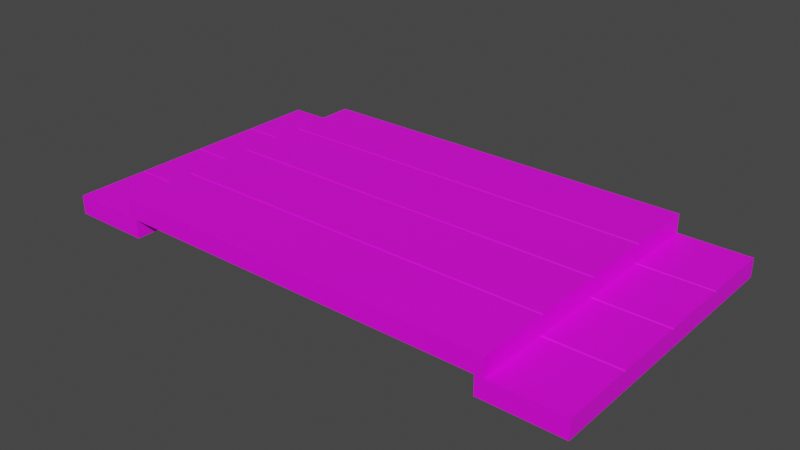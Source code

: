# Source: WoodBridge.blend  (saved by Blender 3.1.7; exported with 4.5.12 LTS)
import bpy
from mathutils import Matrix  # noqa: F401  (used for matrix-valued properties, if any)

bpy.ops.wm.read_factory_settings(use_empty=True)
scene = bpy.context.scene
scene.name = 'Scene'

# ---- collections
col_collection = bpy.data.collections.new('Collection'); scene.collection.children.link(col_collection)

# ---- images (referenced by path relative to the original .blend; pixels are not part of the script)
import os
ASSET_DIR = os.environ.get("B2B_ASSET_DIR", "")  # directory of the original .blend (textures are referenced by path, not embedded)
HERE = os.path.dirname(os.path.abspath(__file__))  # packed textures are extracted next to this script under _unpacked/

def load_image(name, relpath, width, height, colorspace="sRGB"):
    """Load a texture the original file referenced (path relative to the .blend, or extracted next to this script)."""
    p = next((c for c in (os.path.join(HERE, relpath), os.path.join(ASSET_DIR, relpath)) if relpath and os.path.exists(c)), "")
    if p:
        img = bpy.data.images.load(p, check_existing=True)
        img.name = name
    else:  # same state as the original file: an image datablock whose file is absent (Cycles renders it pink)
        img = bpy.data.images.new(name, width, height)
        img.source = "FILE"
        img.filepath = "//" + (relpath or name)
    img.colorspace_settings.name = colorspace
    return img
img_bridgewood = load_image('Bridgewood', '', 1024, 1024, 'sRGB')

# ---- materials (node trees are filled in below, after node groups)
mat_woodbridge = bpy.data.materials.new('WoodBridge')
mat_woodbridge.use_transparent_shadow = False

# ---- material node trees
mat_woodbridge.use_nodes = True; mat_woodbridge.node_tree.nodes.clear()
_N = mat_woodbridge.node_tree.nodes; _L = mat_woodbridge.node_tree.links
n0 = _N.new('ShaderNodeBsdfPrincipled'); n0.name = 'Principled BSDF'; n0.location = (10, 300)
n0.distribution = 'GGX'
n0.subsurface_method = 'BURLEY'
n0.inputs[3].default_value = 1.45
n0.inputs[27].default_value = (0.0, 0.0, 0.0, 1.0)
n0.inputs[28].default_value = 1.0
n1 = _N.new('ShaderNodeOutputMaterial'); n1.name = 'Material Output'; n1.location = (300, 300)
n2 = _N.new('ShaderNodeTexImage'); n2.name = 'Image Texture'; n2.location = (-280, 280)
n2.image = img_bridgewood
_L.new(n0.outputs[0], n1.inputs[0])
_L.new(n2.outputs[0], n0.inputs[0])
n1.is_active_output = True

# ---- world
world_world = bpy.data.worlds.new('World'); scene.world = world_world
world_world.use_nodes = True; world_world.node_tree.nodes.clear()
_N = world_world.node_tree.nodes; _L = world_world.node_tree.links
n0 = _N.new('ShaderNodeOutputWorld'); n0.name = 'World Output'; n0.location = (300, 300)
n1 = _N.new('ShaderNodeBackground'); n1.name = 'Background'; n1.location = (10, 300)
n1.inputs[0].default_value = (0.05088, 0.05088, 0.05088, 1.0)
_L.new(n1.outputs[0], n0.inputs[0])
n0.is_active_output = True
world_world.color = (0.05088, 0.05088, 0.05088)
world_world.use_sun_shadow = False
world_world.sun_shadow_jitter_overblur = 0.0

# ---- meshes
me_id3 = bpy.data.meshes.new('ID3')
me_id3.from_pydata([(-59.56, -22.37, 5.489e-13), (-84.66, -22.66, 0.4331), (-84.66, -22.37, 1.776e-15), (-59.56, -22.66, 0.4331), (-84.66, -0.3042, 0.0), (-59.56, -22.37, 5.489e-13), (-84.66, -22.37, 1.776e-15), (-59.56, -0.3042, 5.471e-13), (-59.56, -22.96, 5.489e-13), (-59.56, -45.31, 5.906), (-59.56, -45.31, 5.631e-13), (-59.56, -22.96, 5.906), (-59.56, -22.66, 0.4331), (-59.56, -22.66, 5.472), (-59.56, -22.37, 5.489e-13), (-59.56, -22.37, 5.906), (-59.56, -0.3042, 5.471e-13), (-59.56, -0.3042, 5.906), (-59.56, -0.008948, 0.4331), (-59.56, -0.008948, 5.472), (-59.56, 0.2863, 5.471e-13), (-59.56, 0.2863, 5.906), (-59.56, 22.35, 5.471e-13), (-59.56, 22.35, 5.906), (-59.56, 22.64, 0.4331), (-59.56, 22.64, 5.472), (-59.56, 22.94, 5.471e-13), (-59.56, 22.94, 5.906), (-59.56, 45.3, 5.471e-13), (-59.56, 45.3, 5.906), (-84.66, -22.66, 0.4331), (-59.56, -22.96, 5.489e-13), (-84.66, -22.96, 1.776e-15), (-59.56, -22.66, 0.4331), (-84.66, -22.96, 5.906), (-84.66, -45.31, 1.599e-14), (-84.66, -45.31, 5.906), (-84.66, -22.96, 1.776e-15), (-84.66, -22.66, 5.472), (-84.66, -22.66, 0.4331), (-84.66, -22.37, 1.776e-15), (-84.66, -22.37, 5.906), (-84.66, -0.3042, 5.906), (-84.66, -0.3042, 0.0), (-84.66, -0.008948, 5.472), (-84.66, -0.008948, 0.4331), (-84.66, 0.2863, 5.906), (-84.66, 0.2863, 0.0), (-84.66, 22.35, 5.906), (-84.66, 22.35, 0.0), (-84.66, 22.64, 5.472), (-84.66, 22.64, 0.4331), (-84.66, 22.94, 0.0), (-84.66, 22.94, 5.906), (-84.66, 45.3, 5.906), (-84.66, 45.3, 0.0), (-84.66, -0.008948, 0.4331), (-59.56, -0.3042, 5.471e-13), (-84.66, -0.3042, 0.0), (-59.56, -0.008948, 0.4331), (-84.66, 45.3, 5.906), (-59.56, 45.3, 5.471e-13), (-84.66, 45.3, 0.0), (-59.56, 45.3, 5.906), (-62.24, 45.3, 5.906), (-59.56, 45.3, 5.906), (58.76, 22.94, 5.906), (-59.56, 22.94, 5.906), (58.76, 45.3, 5.906), (-59.56, 22.64, 5.472), (-84.66, 22.94, 5.906), (-84.66, 22.64, 5.472), (-59.56, 22.94, 5.906), (-62.24, 22.94, 5.906), (-84.66, 22.35, 5.906), (-59.56, 22.64, 5.472), (-84.66, 22.64, 5.472), (-59.56, 22.35, 5.906), (-62.24, 22.35, 5.906), (-59.56, 22.35, 5.906), (58.76, 0.2863, 5.906), (-59.56, 0.2863, 5.906), (58.76, 22.35, 5.906), (-59.56, -0.008948, 5.472), (-84.66, 0.2863, 5.906), (-84.66, -0.008948, 5.472), (-59.56, 0.2863, 5.906), (-62.24, 0.2863, 5.906), (-84.66, -0.3042, 5.906), (-59.56, -0.008948, 5.472), (-84.66, -0.008948, 5.472), (-59.56, -0.3042, 5.906), (-62.24, -0.3042, 5.906), (-59.56, -0.3042, 5.906), (58.76, -22.37, 5.906), (-59.56, -22.37, 5.906), (58.76, -0.3042, 5.906), (-59.56, -22.66, 5.472), (-84.66, -22.37, 5.906), (-84.66, -22.66, 5.472), (-59.56, -22.37, 5.906), (-62.24, -22.37, 5.906), (-84.66, -22.96, 5.906), (-59.56, -22.66, 5.472), (-84.66, -22.66, 5.472), (-59.56, -22.96, 5.906), (-62.24, -22.96, 5.906), (-59.56, -22.96, 5.906), (58.76, -45.31, 5.906), (-59.56, -45.31, 5.906), (58.76, -22.96, 5.906), (-59.56, -45.31, 5.631e-13), (-84.66, -45.31, 5.906), (-84.66, -45.31, 1.599e-14), (-59.56, -45.31, 5.906), (-62.24, -45.31, 5.906), (-84.66, -22.96, 1.776e-15), (-59.56, -45.31, 5.631e-13), (-84.66, -45.31, 1.599e-14), (-59.56, -22.96, 5.489e-13), (-59.56, 0.2863, 5.471e-13), (-84.66, -0.008948, 0.4331), (-84.66, 0.2863, 0.0), (-59.56, -0.008948, 0.4331), (-84.66, 22.35, 0.0), (-59.56, 0.2863, 5.471e-13), (-84.66, 0.2863, 0.0), (-59.56, 22.35, 5.471e-13), (-84.66, 22.64, 0.4331), (-59.56, 22.35, 5.471e-13), (-84.66, 22.35, 0.0), (-59.56, 22.64, 0.4331), (-59.56, 22.94, 5.471e-13), (-84.66, 22.64, 0.4331), (-84.66, 22.94, 0.0), (-59.56, 22.64, 0.4331), (-84.66, 45.3, 0.0), (-59.56, 22.94, 5.471e-13), (-84.66, 22.94, 0.0), (-59.56, 45.3, 5.471e-13), (-62.24, -45.31, 5.906), (-84.66, -22.96, 5.906), (-84.66, -45.31, 5.906), (-62.24, -22.96, 5.906), (-62.24, -22.37, 5.906), (-84.66, -0.3042, 5.906), (-84.66, -22.37, 5.906), (-62.24, -0.3042, 5.906), (-62.24, 0.2863, 5.906), (-84.66, 22.35, 5.906), (-84.66, 0.2863, 5.906), (-62.24, 22.35, 5.906), (-62.24, 22.94, 5.906), (-84.66, 45.3, 5.906), (-84.66, 22.94, 5.906), (-62.24, 45.3, 5.906), (-62.24, 45.3, 11.81), (-59.56, 45.3, 5.906), (-62.24, 45.3, 5.906), (61.44, 45.3, 5.906), (58.76, 45.3, 5.906), (61.44, 45.3, 11.81), (61.44, 22.94, 5.906), (-59.56, 22.94, 5.906), (58.76, 22.94, 5.906), (61.44, 22.64, 6.339), (-62.24, 22.64, 6.339), (-62.24, 22.94, 5.906), (-62.24, 45.3, 5.906), (-59.56, 22.94, 5.906), (-62.24, 22.94, 5.906), (-59.56, 45.3, 5.906), (58.76, 45.3, 5.906), (61.44, 22.94, 5.906), (58.76, 22.94, 5.906), (61.44, 45.3, 5.906), (58.76, -22.96, 5.906), (58.76, -45.31, 4.867e-13), (58.76, -45.31, 5.906), (58.76, -22.96, 4.725e-13), (58.76, -22.66, 5.472), (58.76, -22.66, 0.4331), (58.76, -22.37, 4.725e-13), (58.76, -22.37, 5.906), (58.76, -0.3042, 4.69e-13), (58.76, -0.3042, 5.906), (58.76, -0.008948, 5.472), (58.76, -0.008948, 0.4331), (58.76, 0.2863, 5.906), (58.76, 0.2863, 4.69e-13), (58.76, 22.35, 5.906), (58.76, 22.35, 4.707e-13), (58.76, 22.64, 5.472), (58.76, 22.64, 0.4331), (58.76, 22.94, 4.707e-13), (58.76, 22.94, 5.906), (58.76, 45.3, 5.906), (58.76, 45.3, 4.707e-13), (-62.24, 22.64, 6.339), (-59.56, 22.35, 5.906), (-62.24, 22.35, 5.906), (61.44, 22.35, 5.906), (58.76, 22.35, 5.906), (61.44, 22.64, 6.339), (58.76, 22.35, 5.906), (61.44, 0.2863, 5.906), (58.76, 0.2863, 5.906), (61.44, 22.35, 5.906), (61.44, 0.2863, 5.906), (-59.56, 0.2863, 5.906), (58.76, 0.2863, 5.906), (61.44, -0.008948, 6.339), (-62.24, -0.008948, 6.339), (-62.24, 0.2863, 5.906), (-62.24, 22.35, 5.906), (-59.56, 0.2863, 5.906), (-62.24, 0.2863, 5.906), (-59.56, 22.35, 5.906), (-62.24, -0.008948, 6.339), (-59.56, -0.3042, 5.906), (-62.24, -0.3042, 5.906), (61.44, -0.3042, 5.906), (58.76, -0.3042, 5.906), (61.44, -0.008948, 6.339), (58.76, -0.3042, 5.906), (61.44, -22.37, 5.906), (58.76, -22.37, 5.906), (61.44, -0.3042, 5.906), (61.44, -22.37, 5.906), (-59.56, -22.37, 5.906), (58.76, -22.37, 5.906), (61.44, -22.66, 6.339), (-62.24, -22.66, 6.339), (-62.24, -22.37, 5.906), (-62.24, -0.3042, 5.906), (-59.56, -22.37, 5.906), (-62.24, -22.37, 5.906), (-59.56, -0.3042, 5.906), (-62.24, -22.66, 6.339), (-59.56, -22.96, 5.906), (-62.24, -22.96, 5.906), (61.44, -22.96, 5.906), (58.76, -22.96, 5.906), (61.44, -22.66, 6.339), (58.76, -22.96, 5.906), (61.44, -45.31, 5.906), (58.76, -45.31, 5.906), (61.44, -22.96, 5.906), (61.44, -45.31, 5.906), (-59.56, -45.31, 5.906), (58.76, -45.31, 5.906), (61.44, -45.31, 11.81), (-62.24, -45.31, 11.81), (-62.24, -45.31, 5.906), (-62.24, -22.96, 5.906), (-59.56, -45.31, 5.906), (-62.24, -45.31, 5.906), (-59.56, -22.96, 5.906), (-62.24, -22.96, 11.81), (-62.24, -45.31, 5.906), (-62.24, -45.31, 11.81), (-62.24, -22.96, 5.906), (-62.24, -22.66, 11.38), (-62.24, -22.66, 6.339), (-62.24, -22.37, 5.906), (-62.24, -22.37, 11.81), (-62.24, -0.3042, 11.81), (-62.24, -0.3042, 5.906), (-62.24, -0.008948, 11.38), (-62.24, -0.008948, 6.339), (-62.24, 0.2863, 11.81), (-62.24, 0.2863, 5.906), (-62.24, 22.35, 11.81), (-62.24, 22.35, 5.906), (-62.24, 22.64, 11.38), (-62.24, 22.64, 6.339), (-62.24, 22.94, 5.906), (-62.24, 22.94, 11.81), (-62.24, 45.3, 11.81), (-62.24, 45.3, 5.906), (61.44, -22.96, 5.906), (61.44, -45.31, 11.81), (61.44, -45.31, 5.906), (61.44, -22.96, 11.81), (61.44, -22.66, 6.339), (61.44, -22.66, 11.38), (61.44, -22.37, 5.906), (61.44, -22.37, 11.81), (61.44, -0.3042, 5.906), (61.44, -0.3042, 11.81), (61.44, -0.008948, 6.339), (61.44, -0.008948, 11.38), (61.44, 0.2863, 5.906), (61.44, 0.2863, 11.81), (61.44, 22.35, 5.906), (61.44, 22.35, 11.81), (61.44, 22.64, 6.339), (61.44, 22.64, 11.38), (61.44, 22.94, 5.906), (61.44, 22.94, 11.81), (61.44, 45.3, 5.906), (61.44, 45.3, 11.81), (58.76, 45.3, 5.906), (83.86, 45.3, 1.002e-12), (58.76, 45.3, 4.707e-13), (61.44, 45.3, 5.906), (83.86, 45.3, 5.906), (61.44, 22.94, 11.81), (-62.24, 45.3, 11.81), (-62.24, 22.94, 11.81), (61.44, 45.3, 11.81), (83.86, 22.64, 5.472), (58.76, 22.94, 5.906), (58.76, 22.64, 5.472), (61.44, 22.94, 5.906), (83.86, 22.94, 5.906), (58.76, 45.3, 4.707e-13), (83.86, 22.94, 1.002e-12), (58.76, 22.94, 4.707e-13), (83.86, 45.3, 1.002e-12), (83.86, 22.94, 1.002e-12), (58.76, 22.64, 0.4331), (58.76, 22.94, 4.707e-13), (83.86, 22.64, 0.4331), (58.76, 22.64, 0.4331), (83.86, 22.35, 1.002e-12), (58.76, 22.35, 4.707e-13), (83.86, 22.64, 0.4331), (58.76, 22.35, 4.707e-13), (83.86, 0.2863, 1.002e-12), (58.76, 0.2863, 4.69e-13), (83.86, 22.35, 1.002e-12), (83.86, 0.2863, 1.002e-12), (58.76, -0.008948, 0.4331), (58.76, 0.2863, 4.69e-13), (83.86, -0.008948, 0.4331), (58.76, -0.008948, 0.4331), (83.86, -0.3042, 1.002e-12), (58.76, -0.3042, 4.69e-13), (83.86, -0.008948, 0.4331), (58.76, -0.3042, 4.69e-13), (83.86, -22.37, 1.004e-12), (58.76, -22.37, 4.725e-13), (83.86, -0.3042, 1.002e-12), (83.86, -22.37, 1.004e-12), (58.76, -22.66, 0.4331), (58.76, -22.37, 4.725e-13), (83.86, -22.66, 0.4331), (58.76, -22.66, 0.4331), (83.86, -22.96, 1.004e-12), (58.76, -22.96, 4.725e-13), (83.86, -22.66, 0.4331), (58.76, -22.96, 4.725e-13), (83.86, -45.31, 1.018e-12), (58.76, -45.31, 4.867e-13), (83.86, -22.96, 1.004e-12), (83.86, -45.31, 1.018e-12), (58.76, -45.31, 5.906), (58.76, -45.31, 4.867e-13), (61.44, -45.31, 5.906), (83.86, -45.31, 5.906), (58.76, -22.96, 5.906), (83.86, -22.66, 5.472), (58.76, -22.66, 5.472), (61.44, -22.96, 5.906), (83.86, -22.96, 5.906), (83.86, -22.66, 5.472), (58.76, -22.37, 5.906), (58.76, -22.66, 5.472), (61.44, -22.37, 5.906), (83.86, -22.37, 5.906), (58.76, -0.3042, 5.906), (83.86, -0.008948, 5.472), (58.76, -0.008948, 5.472), (61.44, -0.3042, 5.906), (83.86, -0.3042, 5.906), (83.86, -0.008948, 5.472), (58.76, 0.2863, 5.906), (58.76, -0.008948, 5.472), (61.44, 0.2863, 5.906), (83.86, 0.2863, 5.906), (58.76, 22.35, 5.906), (83.86, 22.64, 5.472), (58.76, 22.64, 5.472), (61.44, 22.35, 5.906), (83.86, 22.35, 5.906), (61.44, -45.31, 11.81), (-62.24, -22.96, 11.81), (-62.24, -45.31, 11.81), (61.44, -22.96, 11.81), (-62.24, -22.96, 11.81), (61.44, -22.66, 11.38), (-62.24, -22.66, 11.38), (61.44, -22.96, 11.81), (61.44, -22.66, 11.38), (-62.24, -22.37, 11.81), (-62.24, -22.66, 11.38), (61.44, -22.37, 11.81), (61.44, -22.37, 11.81), (-62.24, -0.3042, 11.81), (-62.24, -22.37, 11.81), (61.44, -0.3042, 11.81), (-62.24, -0.3042, 11.81), (61.44, -0.008948, 11.38), (-62.24, -0.008948, 11.38), (61.44, -0.3042, 11.81), (61.44, -0.008948, 11.38), (-62.24, 0.2863, 11.81), (-62.24, -0.008948, 11.38), (61.44, 0.2863, 11.81), (61.44, 0.2863, 11.81), (-62.24, 22.35, 11.81), (-62.24, 0.2863, 11.81), (61.44, 22.35, 11.81), (-62.24, 22.35, 11.81), (61.44, 22.64, 11.38), (-62.24, 22.64, 11.38), (61.44, 22.35, 11.81), (61.44, 22.64, 11.38), (-62.24, 22.94, 11.81), (-62.24, 22.64, 11.38), (61.44, 22.94, 11.81), (83.86, -45.31, 5.906), (61.44, -22.96, 5.906), (61.44, -45.31, 5.906), (83.86, -22.96, 5.906), (83.86, -22.37, 5.906), (61.44, -0.3042, 5.906), (61.44, -22.37, 5.906), (83.86, -0.3042, 5.906), (83.86, 0.2863, 5.906), (61.44, 22.35, 5.906), (61.44, 0.2863, 5.906), (83.86, 22.35, 5.906), (83.86, 22.94, 5.906), (61.44, 45.3, 5.906), (61.44, 22.94, 5.906), (83.86, 45.3, 5.906), (83.86, -22.96, 1.004e-12), (83.86, -45.31, 5.906), (83.86, -45.31, 1.018e-12), (83.86, -22.96, 5.906), (83.86, -22.66, 0.4331), (83.86, -22.66, 5.472), (83.86, -22.37, 1.004e-12), (83.86, -22.37, 5.906), (83.86, -0.3042, 1.002e-12), (83.86, -0.3042, 5.906), (83.86, -0.008948, 0.4331), (83.86, -0.008948, 5.472), (83.86, 0.2863, 1.002e-12), (83.86, 0.2863, 5.906), (83.86, 22.35, 1.002e-12), (83.86, 22.35, 5.906), (83.86, 22.64, 0.4331), (83.86, 22.64, 5.472), (83.86, 22.94, 1.002e-12), (83.86, 22.94, 5.906), (83.86, 45.3, 1.002e-12), (83.86, 45.3, 5.906)], [], [(0, 1, 2), (1, 0, 3), (4, 5, 6), (5, 4, 7), (8, 9, 10), (9, 8, 11), (11, 8, 12), (11, 12, 13), (13, 12, 14), (13, 14, 15), (15, 14, 16), (15, 16, 17), (17, 16, 18), (17, 18, 19), (19, 18, 20), (19, 20, 21), (21, 20, 22), (21, 22, 23), (23, 22, 24), (23, 24, 25), (25, 24, 26), (25, 26, 27), (27, 26, 28), (27, 28, 29), (30, 31, 32), (31, 30, 33), (34, 35, 36), (35, 34, 37), (37, 34, 38), (37, 38, 39), (39, 38, 40), (40, 38, 41), (40, 41, 42), (40, 42, 43), (43, 42, 44), (43, 44, 45), (45, 44, 46), (45, 46, 47), (47, 46, 48), (47, 48, 49), (49, 48, 50), (49, 50, 51), (51, 50, 52), (52, 50, 53), (52, 53, 54), (52, 54, 55), (56, 57, 58), (57, 56, 59), (60, 61, 62), (61, 60, 63), (63, 60, 64), (65, 66, 67), (66, 65, 68), (69, 70, 71), (70, 69, 72), (70, 72, 73), (74, 75, 76), (75, 74, 77), (77, 74, 78), (79, 80, 81), (80, 79, 82), (83, 84, 85), (84, 83, 86), (84, 86, 87), (88, 89, 90), (89, 88, 91), (91, 88, 92), (93, 94, 95), (94, 93, 96), (97, 98, 99), (98, 97, 100), (98, 100, 101), (102, 103, 104), (103, 102, 105), (105, 102, 106), (107, 108, 109), (108, 107, 110), (111, 112, 113), (112, 111, 114), (112, 114, 115), (116, 117, 118), (117, 116, 119), (120, 121, 122), (121, 120, 123), (124, 125, 126), (125, 124, 127), (128, 129, 130), (129, 128, 131), (132, 133, 134), (133, 132, 135), (136, 137, 138), (137, 136, 139), (140, 141, 142), (141, 140, 143), (144, 145, 146), (145, 144, 147), (148, 149, 150), (149, 148, 151), (152, 153, 154), (153, 152, 155), (156, 157, 158), (157, 159, 160), (159, 157, 161), (161, 157, 156), (162, 163, 164), (163, 162, 165), (163, 165, 166), (166, 167, 163), (168, 169, 170), (169, 168, 171), (172, 173, 174), (173, 172, 175), (176, 177, 178), (177, 176, 179), (179, 176, 180), (179, 180, 181), (181, 180, 182), (182, 180, 183), (182, 183, 184), (184, 183, 185), (184, 185, 186), (184, 186, 187), (187, 186, 188), (187, 188, 189), (189, 188, 190), (189, 190, 191), (191, 190, 192), (191, 192, 193), (193, 192, 194), (194, 192, 195), (194, 195, 196), (194, 196, 197), (198, 199, 200), (199, 201, 202), (201, 199, 203), (203, 199, 198), (204, 205, 206), (205, 204, 207), (208, 209, 210), (209, 208, 211), (209, 211, 212), (212, 213, 209), (214, 215, 216), (215, 214, 217), (218, 219, 220), (219, 221, 222), (221, 219, 223), (223, 219, 218), (224, 225, 226), (225, 224, 227), (228, 229, 230), (229, 228, 231), (229, 231, 232), (232, 233, 229), (234, 235, 236), (235, 234, 237), (238, 239, 240), (239, 241, 242), (241, 239, 243), (243, 239, 238), (244, 245, 246), (245, 244, 247), (248, 249, 250), (249, 248, 251), (249, 251, 252), (252, 253, 249), (254, 255, 256), (255, 254, 257), (258, 259, 260), (259, 258, 261), (261, 258, 262), (261, 262, 263), (263, 262, 264), (264, 262, 265), (264, 265, 266), (264, 266, 267), (267, 266, 268), (267, 268, 269), (269, 268, 270), (269, 270, 271), (271, 270, 272), (271, 272, 273), (273, 272, 274), (273, 274, 275), (275, 274, 276), (276, 274, 277), (276, 277, 278), (276, 278, 279), (280, 281, 282), (281, 280, 283), (283, 280, 284), (283, 284, 285), (285, 284, 286), (285, 286, 287), (287, 286, 288), (287, 288, 289), (289, 288, 290), (289, 290, 291), (291, 290, 292), (291, 292, 293), (293, 292, 294), (293, 294, 295), (295, 294, 296), (295, 296, 297), (297, 296, 298), (297, 298, 299), (299, 298, 300), (299, 300, 301), (302, 303, 304), (303, 302, 305), (303, 305, 306), (307, 308, 309), (308, 307, 310), (311, 312, 313), (312, 311, 314), (314, 311, 315), (316, 317, 318), (317, 316, 319), (320, 321, 322), (321, 320, 323), (324, 325, 326), (325, 324, 327), (328, 329, 330), (329, 328, 331), (332, 333, 334), (333, 332, 335), (336, 337, 338), (337, 336, 339), (340, 341, 342), (341, 340, 343), (344, 345, 346), (345, 344, 347), (348, 349, 350), (349, 348, 351), (352, 353, 354), (353, 352, 355), (356, 357, 358), (357, 356, 359), (359, 356, 360), (361, 362, 363), (362, 361, 364), (362, 364, 365), (366, 367, 368), (367, 366, 369), (369, 366, 370), (371, 372, 373), (372, 371, 374), (372, 374, 375), (376, 377, 378), (377, 376, 379), (379, 376, 380), (381, 382, 383), (382, 381, 384), (382, 384, 385), (386, 387, 388), (387, 386, 389), (390, 391, 392), (391, 390, 393), (394, 395, 396), (395, 394, 397), (398, 399, 400), (399, 398, 401), (402, 403, 404), (403, 402, 405), (406, 407, 408), (407, 406, 409), (410, 411, 412), (411, 410, 413), (414, 415, 416), (415, 414, 417), (418, 419, 420), (419, 418, 421), (422, 423, 424), (423, 422, 425), (426, 427, 428), (427, 426, 429), (430, 431, 432), (431, 430, 433), (434, 435, 436), (435, 434, 437), (438, 439, 440), (439, 438, 441), (441, 438, 442), (441, 442, 443), (443, 442, 444), (443, 444, 445), (445, 444, 446), (445, 446, 447), (447, 446, 448), (447, 448, 449), (449, 448, 450), (449, 450, 451), (451, 450, 452), (451, 452, 453), (453, 452, 454), (453, 454, 455), (455, 454, 456), (455, 456, 457), (457, 456, 458), (457, 458, 459)])
_uv = me_id3.uv_layers.new(name='UVMap')
_uv.uv.foreach_set('vector', [0.6813, 0.8686, 0.6834, 1.0, 0.6813, 1.0, 0.6834, 1.0, 0.6813, 0.8686, 0.6834, 0.8686, 0.7326, 0.6197, 0.6288, 0.7511, 0.6288, 0.6197, 0.6288, 0.7511, 0.7326, 0.6197, 0.7326, 0.7511, 0.9477, 0.832, 0.9755, 0.9491, 0.9477, 0.9491, 0.9755, 0.9491, 0.9477, 0.832, 0.9755, 0.832, 0.9755, 0.832, 0.9477, 0.832, 0.9498, 0.8305, 0.9755, 0.832, 0.9498, 0.8305, 0.9735, 0.8305, 0.9735, 0.8305, 0.9498, 0.8305, 0.9477, 0.8289, 0.9735, 0.8305, 0.9477, 0.8289, 0.9755, 0.8289, 0.9755, 0.8289, 0.9477, 0.8289, 0.9477, 0.7134, 0.9755, 0.8289, 0.9477, 0.7134, 0.9755, 0.7134, 0.9755, 0.7134, 0.9477, 0.7134, 0.9498, 0.7118, 0.9755, 0.7134, 0.9498, 0.7118, 0.9735, 0.7118, 0.9735, 0.7118, 0.9498, 0.7118, 0.9477, 0.7103, 0.9735, 0.7118, 0.9477, 0.7103, 0.9755, 0.7103, 0.9755, 0.7103, 0.9477, 0.7103, 0.9477, 0.5947, 0.9755, 0.7103, 0.9477, 0.5947, 0.9755, 0.5947, 0.9755, 0.5947, 0.9477, 0.5947, 0.9498, 0.5932, 0.9755, 0.5947, 0.9498, 0.5932, 0.9735, 0.5932, 0.9735, 0.5932, 0.9498, 0.5932, 0.9477, 0.5916, 0.9735, 0.5932, 0.9477, 0.5916, 0.9755, 0.5916, 0.9755, 0.5916, 0.9477, 0.5916, 0.9477, 0.4745, 0.9755, 0.5916, 0.9477, 0.4745, 0.9755, 0.4745, 0.6915, 1.0, 0.6936, 0.8686, 0.6936, 1.0, 0.6936, 0.8686, 0.6915, 1.0, 0.6915, 0.8686, 0.8921, 0.3575, 0.9199, 0.4745, 0.8921, 0.4745, 0.9199, 0.4745, 0.8921, 0.3575, 0.9199, 0.3575, 0.9199, 0.3575, 0.8921, 0.3575, 0.8942, 0.3559, 0.9199, 0.3575, 0.8942, 0.3559, 0.9179, 0.3559, 0.9179, 0.3559, 0.8942, 0.3559, 0.9199, 0.3544, 0.9199, 0.3544, 0.8942, 0.3559, 0.8921, 0.3544, 0.9199, 0.3544, 0.8921, 0.3544, 0.8921, 0.2388, 0.9199, 0.3544, 0.8921, 0.2388, 0.9199, 0.2388, 0.9199, 0.2388, 0.8921, 0.2388, 0.8942, 0.2373, 0.9199, 0.2388, 0.8942, 0.2373, 0.9179, 0.2373, 0.9179, 0.2373, 0.8942, 0.2373, 0.8921, 0.2357, 0.9179, 0.2373, 0.8921, 0.2357, 0.9199, 0.2357, 0.9199, 0.2357, 0.8921, 0.2357, 0.8921, 0.1202, 0.9199, 0.2357, 0.8921, 0.1202, 0.9199, 0.1202, 0.9199, 0.1202, 0.8921, 0.1202, 0.8942, 0.1186, 0.9199, 0.1202, 0.8942, 0.1186, 0.9179, 0.1186, 0.9179, 0.1186, 0.8942, 0.1186, 0.9199, 0.1171, 0.9199, 0.1171, 0.8942, 0.1186, 0.8921, 0.1171, 0.9199, 0.1171, 0.8921, 0.1171, 0.8921, 0.0, 0.9199, 0.1171, 0.8921, 0.0, 0.9199, 0.0, 0.6854, 1.0, 0.6875, 0.8686, 0.6875, 1.0, 0.6875, 0.8686, 0.6854, 1.0, 0.6854, 0.8686, 0.5221, 1.0, 0.5499, 0.8686, 0.5499, 1.0, 0.5499, 0.8686, 0.5221, 1.0, 0.5221, 0.8686, 0.0, 0.0, 0.0, 0.0, 0.0, 0.0, 0.5235, 0.6197, 0.6288, 1.998e-08, 0.6288, 0.6197, 0.6288, 1.998e-08, 0.5235, 0.6197, 0.5235, 0.0, 0.6528, 0.8686, 0.6548, 1.0, 0.6528, 1.0, 0.6548, 1.0, 0.6528, 0.8686, 0.6548, 0.8686, 0.0, 0.0, 0.0, 0.0, 0.0, 0.0, 0.663, 1.0, 0.665, 0.8686, 0.665, 1.0, 0.665, 0.8686, 0.663, 1.0, 0.663, 0.8686, 0.0, 0.0, 0.0, 0.0, 0.0, 0.0, 0.7326, 0.0, 0.6288, 0.6197, 0.6288, 0.0, 0.6288, 0.6197, 0.7326, 0.0, 0.7326, 0.6197, 0.6691, 0.8686, 0.6712, 1.0, 0.6691, 1.0, 0.6712, 1.0, 0.6691, 0.8686, 0.6712, 0.8686, 0.0, 0.0, 0.0, 0.0, 0.0, 0.0, 0.6712, 1.0, 0.6732, 0.8686, 0.6732, 1.0, 0.6732, 0.8686, 0.6712, 1.0, 0.6712, 0.8686, 0.0, 0.0, 0.0, 0.0, 0.0, 0.0, 0.7326, 0.6197, 0.8365, 0.0, 0.8365, 0.6197, 0.8365, 0.0, 0.7326, 0.6197, 0.7326, 0.0, 0.6936, 0.8686, 0.6956, 1.0, 0.6936, 1.0, 0.6956, 1.0, 0.6936, 0.8686, 0.6956, 0.8686, 0.0, 0.0, 0.0, 0.0, 0.0, 0.0, 0.6895, 1.0, 0.6915, 0.8686, 0.6915, 1.0, 0.6915, 0.8686, 0.6895, 1.0, 0.6895, 0.8686, 0.0, 0.0, 0.0, 0.0, 0.0, 0.0, 0.4183, 0.6197, 0.5235, 1.998e-08, 0.5235, 0.6197, 0.5235, 1.998e-08, 0.4183, 0.6197, 0.4183, 0.0, 0.8643, 0.7792, 0.8921, 0.9106, 0.8643, 0.9106, 0.8921, 0.9106, 0.8643, 0.7792, 0.8921, 0.7792, 0.0, 0.0, 0.0, 0.0, 0.0, 0.0, 0.1053, 0.7792, 0.2105, 0.6477, 0.2105, 0.7792, 0.2105, 0.6477, 0.1053, 0.7792, 0.1053, 0.6477, 0.6875, 0.8686, 0.6895, 1.0, 0.6875, 1.0, 0.6895, 1.0, 0.6875, 0.8686, 0.6895, 0.8686, 0.4183, 0.8826, 0.5221, 0.7511, 0.5221, 0.8826, 0.5221, 0.7511, 0.4183, 0.8826, 0.4183, 0.7511, 0.6508, 1.0, 0.6528, 0.8686, 0.6528, 1.0, 0.6528, 0.8686, 0.6508, 1.0, 0.6508, 0.8686, 0.6834, 0.8686, 0.6854, 1.0, 0.6834, 1.0, 0.6854, 1.0, 0.6834, 0.8686, 0.6854, 0.8686, 1.796e-08, 0.7792, 0.1053, 0.6477, 0.1053, 0.7792, 0.1053, 0.6477, 1.796e-08, 0.7792, 0.0, 0.6477, 0.0, 0.7792, 0.1053, 0.8966, 1.796e-08, 0.8966, 0.1053, 0.8966, 0.0, 0.7792, 0.1053, 0.7792, 0.3144, 0.7792, 0.4183, 0.8966, 0.3144, 0.8966, 0.4183, 0.8966, 0.3144, 0.7792, 0.4183, 0.7792, 0.7326, 0.7511, 0.8365, 0.8686, 0.7326, 0.8686, 0.8365, 0.8686, 0.7326, 0.7511, 0.8365, 0.7511, 0.6274, 0.7511, 0.7326, 0.8686, 0.6274, 0.8686, 0.7326, 0.8686, 0.6274, 0.7511, 0.7326, 0.7511, 0.8365, 0.6477, 0.8643, 0.6337, 0.8643, 0.6477, 0.0, 0.0, 0.0, 0.0, 0.0, 0.0, 0.8643, 0.0, 0.8643, 0.6337, 0.8365, 0.0, 0.8365, 0.0, 0.8643, 0.6337, 0.8365, 0.6477, 0.0, 0.0, 0.0, 0.0, 0.0, 0.0, 0.9857, 0.6337, 0.9857, 0.0, 0.9878, 0.0, 0.9857, 0.6337, 0.9878, 0.0, 0.9878, 0.6477, 0.9878, 0.6477, 0.9857, 0.6477, 0.9857, 0.6337, 0.5751, 0.8686, 0.5877, 0.9856, 0.5751, 0.9856, 0.5877, 0.9856, 0.5751, 0.8686, 0.5877, 0.8686, 0.5625, 0.8686, 0.5751, 0.9856, 0.5625, 0.9856, 0.5751, 0.9856, 0.5625, 0.8686, 0.5751, 0.8686, 0.9199, 0.3575, 0.9477, 0.4745, 0.9199, 0.4745, 0.9477, 0.4745, 0.9199, 0.3575, 0.9477, 0.3575, 0.9477, 0.3575, 0.9199, 0.3575, 0.922, 0.3559, 0.9477, 0.3575, 0.922, 0.3559, 0.9457, 0.3559, 0.9457, 0.3559, 0.922, 0.3559, 0.9477, 0.3544, 0.9477, 0.3544, 0.922, 0.3559, 0.9199, 0.3544, 0.9477, 0.3544, 0.9199, 0.3544, 0.9477, 0.2388, 0.9477, 0.2388, 0.9199, 0.3544, 0.9199, 0.2388, 0.9477, 0.2388, 0.9199, 0.2388, 0.922, 0.2373, 0.9477, 0.2388, 0.922, 0.2373, 0.9457, 0.2373, 0.9457, 0.2373, 0.922, 0.2373, 0.9199, 0.2357, 0.9457, 0.2373, 0.9199, 0.2357, 0.9477, 0.2357, 0.9477, 0.2357, 0.9199, 0.2357, 0.9199, 0.1202, 0.9477, 0.2357, 0.9199, 0.1202, 0.9477, 0.1202, 0.9477, 0.1202, 0.9199, 0.1202, 0.922, 0.1186, 0.9477, 0.1202, 0.922, 0.1186, 0.9457, 0.1186, 0.9457, 0.1186, 0.922, 0.1186, 0.9477, 0.1171, 0.9477, 0.1171, 0.922, 0.1186, 0.9199, 0.1171, 0.9477, 0.1171, 0.9199, 0.1171, 0.9199, 0.0, 0.9477, 0.1171, 0.9199, 0.0, 0.9477, 0.0, 0.9959, 0.6477, 0.998, 0.6337, 0.998, 0.6477, 0.0, 0.0, 0.0, 0.0, 0.0, 0.0, 0.998, 0.0, 0.998, 0.6337, 0.9959, 0.0, 0.9959, 0.0, 0.998, 0.6337, 0.9959, 0.6477, 0.613, 0.8686, 0.6256, 0.9841, 0.613, 0.9841, 0.6256, 0.9841, 0.613, 0.8686, 0.6256, 0.8686, 0.0, 0.0, 0.0, 0.0, 0.0, 0.0, 0.9878, 0.6337, 0.9878, 0.0, 0.9898, 0.0, 0.9878, 0.6337, 0.9898, 0.0, 0.9898, 0.6477, 0.9898, 0.6477, 0.9878, 0.6477, 0.9878, 0.6337, 0.6382, 0.8686, 0.6508, 0.9841, 0.6382, 0.9841, 0.6508, 0.9841, 0.6382, 0.8686, 0.6508, 0.8686, 0.9816, 0.6477, 0.9837, 0.6337, 0.9837, 0.6477, 0.0, 0.0, 0.0, 0.0, 0.0, 0.0, 0.9837, 0.0, 0.9837, 0.6337, 0.9816, 0.0, 0.9816, 0.0, 0.9837, 0.6337, 0.9816, 0.6477, 0.6003, 0.8686, 0.613, 0.9841, 0.6003, 0.9841, 0.613, 0.9841, 0.6003, 0.8686, 0.613, 0.8686, 0.0, 0.0, 0.0, 0.0, 0.0, 0.0, 0.9776, 0.6337, 0.9776, 0.0, 0.9796, 0.0, 0.9776, 0.6337, 0.9796, 0.0, 0.9796, 0.6477, 0.9796, 0.6477, 0.9776, 0.6477, 0.9776, 0.6337, 0.6256, 0.8686, 0.6382, 0.9841, 0.6256, 0.9841, 0.6382, 0.9841, 0.6256, 0.8686, 0.6382, 0.8686, 0.9898, 0.6477, 0.9918, 0.6337, 0.9918, 0.6477, 0.0, 0.0, 0.0, 0.0, 0.0, 0.0, 0.9918, 0.0, 0.9918, 0.6337, 0.9898, 0.0, 0.9898, 0.0, 0.9918, 0.6337, 0.9898, 0.6477, 0.5499, 0.8686, 0.5625, 0.9856, 0.5499, 0.9856, 0.5625, 0.9856, 0.5499, 0.8686, 0.5625, 0.8686, 0.0, 0.0, 0.0, 0.0, 0.0, 0.0, 0.8643, 0.6337, 0.8643, 0.0, 0.8921, 0.0, 0.8643, 0.6337, 0.8921, 0.0, 0.8921, 0.6477, 0.8921, 0.6477, 0.8643, 0.6477, 0.8643, 0.6337, 0.5877, 0.8686, 0.6003, 0.9856, 0.5877, 0.9856, 0.6003, 0.9856, 0.5877, 0.8686, 0.6003, 0.8686, 0.9477, 0.3575, 0.9755, 0.4745, 0.9477, 0.4745, 0.9755, 0.4745, 0.9477, 0.3575, 0.9755, 0.3575, 0.9755, 0.3575, 0.9477, 0.3575, 0.9498, 0.3559, 0.9755, 0.3575, 0.9498, 0.3559, 0.9735, 0.3559, 0.9735, 0.3559, 0.9498, 0.3559, 0.9755, 0.3544, 0.9755, 0.3544, 0.9498, 0.3559, 0.9477, 0.3544, 0.9755, 0.3544, 0.9477, 0.3544, 0.9477, 0.2388, 0.9755, 0.3544, 0.9477, 0.2388, 0.9755, 0.2388, 0.9755, 0.2388, 0.9477, 0.2388, 0.9498, 0.2373, 0.9755, 0.2388, 0.9498, 0.2373, 0.9735, 0.2373, 0.9735, 0.2373, 0.9498, 0.2373, 0.9477, 0.2357, 0.9735, 0.2373, 0.9477, 0.2357, 0.9755, 0.2357, 0.9755, 0.2357, 0.9477, 0.2357, 0.9477, 0.1202, 0.9755, 0.2357, 0.9477, 0.1202, 0.9755, 0.1202, 0.9755, 0.1202, 0.9477, 0.1202, 0.9498, 0.1186, 0.9755, 0.1202, 0.9498, 0.1186, 0.9735, 0.1186, 0.9735, 0.1186, 0.9498, 0.1186, 0.9755, 0.1171, 0.9755, 0.1171, 0.9498, 0.1186, 0.9477, 0.1171, 0.9755, 0.1171, 0.9477, 0.1171, 0.9477, 0.0, 0.9755, 0.1171, 0.9477, 0.0, 0.9755, 0.0, 0.9199, 0.832, 0.9477, 0.9491, 0.9199, 0.9491, 0.9477, 0.9491, 0.9199, 0.832, 0.9477, 0.832, 0.9477, 0.832, 0.9199, 0.832, 0.922, 0.8305, 0.9477, 0.832, 0.922, 0.8305, 0.9457, 0.8305, 0.9457, 0.8305, 0.922, 0.8305, 0.9199, 0.8289, 0.9457, 0.8305, 0.9199, 0.8289, 0.9477, 0.8289, 0.9477, 0.8289, 0.9199, 0.8289, 0.9199, 0.7134, 0.9477, 0.8289, 0.9199, 0.7134, 0.9477, 0.7134, 0.9477, 0.7134, 0.9199, 0.7134, 0.922, 0.7118, 0.9477, 0.7134, 0.922, 0.7118, 0.9457, 0.7118, 0.9457, 0.7118, 0.922, 0.7118, 0.9199, 0.7103, 0.9457, 0.7118, 0.9199, 0.7103, 0.9477, 0.7103, 0.9477, 0.7103, 0.9199, 0.7103, 0.9199, 0.5947, 0.9477, 0.7103, 0.9199, 0.5947, 0.9477, 0.5947, 0.9477, 0.5947, 0.9199, 0.5947, 0.922, 0.5932, 0.9477, 0.5947, 0.922, 0.5932, 0.9457, 0.5932, 0.9457, 0.5932, 0.922, 0.5932, 0.9199, 0.5916, 0.9457, 0.5932, 0.9199, 0.5916, 0.9477, 0.5916, 0.9477, 0.5916, 0.9199, 0.5916, 0.9199, 0.4745, 0.9477, 0.5916, 0.9199, 0.4745, 0.9477, 0.4745, 0.8365, 0.8826, 0.8643, 0.7511, 0.8643, 0.8826, 0.8643, 0.7511, 0.8365, 0.8826, 0.8365, 0.8686, 0.8643, 0.7511, 0.8365, 0.8686, 0.8365, 0.7511, 0.1053, 5.993e-08, 0.2105, 0.6477, 0.1053, 0.6477, 0.2105, 0.6477, 0.1053, 5.993e-08, 0.2105, 0.0, 0.6569, 0.8686, 0.6589, 1.0, 0.6569, 1.0, 0.6589, 1.0, 0.6569, 0.8686, 0.6589, 0.986, 0.6589, 0.986, 0.6569, 0.8686, 0.6589, 0.8686, 0.6288, 0.6197, 0.5235, 0.7511, 0.5235, 0.6197, 0.5235, 0.7511, 0.6288, 0.6197, 0.6288, 0.7511, 0.665, 0.8686, 0.6671, 1.0, 0.665, 1.0, 0.6671, 1.0, 0.665, 0.8686, 0.6671, 0.8686, 0.6977, 1.0, 0.6997, 0.8686, 0.6997, 1.0, 0.6997, 0.8686, 0.6977, 1.0, 0.6977, 0.8686, 0.4183, 0.6477, 0.3144, 0.7792, 0.3144, 0.6477, 0.3144, 0.7792, 0.4183, 0.6477, 0.4183, 0.7792, 0.6732, 0.8686, 0.6752, 1.0, 0.6732, 1.0, 0.6752, 1.0, 0.6732, 0.8686, 0.6752, 0.8686, 0.6752, 1.0, 0.6773, 0.8686, 0.6773, 1.0, 0.6773, 0.8686, 0.6752, 1.0, 0.6752, 0.8686, 0.2105, 0.7792, 0.3144, 0.6477, 0.3144, 0.7792, 0.3144, 0.6477, 0.2105, 0.7792, 0.2105, 0.6477, 0.6671, 0.8686, 0.6691, 1.0, 0.6671, 1.0, 0.6691, 1.0, 0.6671, 0.8686, 0.6691, 0.8686, 0.6773, 1.0, 0.6793, 0.8686, 0.6793, 1.0, 0.6793, 0.8686, 0.6773, 1.0, 0.6773, 0.8686, 0.5235, 0.6197, 0.4183, 0.7511, 0.4183, 0.6197, 0.4183, 0.7511, 0.5235, 0.6197, 0.5235, 0.7511, 0.8643, 0.6477, 0.8921, 0.7792, 0.8643, 0.7792, 0.8921, 0.7792, 0.8643, 0.6477, 0.8921, 0.7652, 0.8921, 0.7652, 0.8643, 0.6477, 0.8921, 0.6477, 0.661, 1.0, 0.663, 0.8686, 0.663, 1.0, 0.663, 0.8686, 0.661, 1.0, 0.661, 0.986, 0.663, 0.8686, 0.661, 0.986, 0.661, 0.8686, 0.6956, 0.8686, 0.6977, 1.0, 0.6956, 1.0, 0.6977, 1.0, 0.6956, 0.8686, 0.6977, 0.986, 0.6977, 0.986, 0.6956, 0.8686, 0.6977, 0.8686, 0.6589, 1.0, 0.661, 0.8686, 0.661, 1.0, 0.661, 0.8686, 0.6589, 1.0, 0.6589, 0.986, 0.661, 0.8686, 0.6589, 0.986, 0.6589, 0.8686, 0.6793, 0.8686, 0.6813, 1.0, 0.6793, 1.0, 0.6813, 1.0, 0.6793, 0.8686, 0.6813, 0.986, 0.6813, 0.986, 0.6793, 0.8686, 0.6813, 0.8686, 0.6548, 1.0, 0.6569, 0.8686, 0.6569, 1.0, 0.6569, 0.8686, 0.6548, 1.0, 0.6548, 0.986, 0.6569, 0.8686, 0.6548, 0.986, 0.6548, 0.8686, 0.0, 5.993e-08, 0.1053, 0.6477, 1.078e-07, 0.6477, 0.1053, 0.6477, 0.0, 5.993e-08, 0.1053, 0.0, 0.9837, 0.6477, 0.9857, 0.0, 0.9857, 0.6477, 0.9857, 0.0, 0.9837, 0.6477, 0.9837, 0.0, 0.9796, 0.0, 0.9816, 0.6477, 0.9796, 0.6477, 0.9816, 0.6477, 0.9796, 0.0, 0.9816, 0.0, 0.2105, 0.0, 0.3144, 0.6477, 0.2105, 0.6477, 0.3144, 0.6477, 0.2105, 0.0, 0.3144, 0.0, 0.9939, 0.6477, 0.9959, 0.0, 0.9959, 0.6477, 0.9959, 0.0, 0.9939, 0.6477, 0.9939, 0.0, 0.9918, 0.0, 0.9939, 0.6477, 0.9918, 0.6477, 0.9939, 0.6477, 0.9918, 0.0, 0.9939, 0.0, 0.3144, 0.0, 0.4183, 0.6477, 0.3144, 0.6477, 0.4183, 0.6477, 0.3144, 0.0, 0.4183, 0.0, 0.9755, 0.6477, 0.9776, 0.0, 0.9776, 0.6477, 0.9776, 0.0, 0.9755, 0.6477, 0.9755, 0.0, 0.998, 0.0, 1.0, 0.6477, 0.998, 0.6477, 1.0, 0.6477, 0.998, 0.0, 1.0, 0.0, 0.5221, 0.7511, 0.6274, 0.8686, 0.5221, 0.8686, 0.6274, 0.8686, 0.5221, 0.7511, 0.6274, 0.7511, 0.2105, 0.7792, 0.3144, 0.8966, 0.2105, 0.8966, 0.3144, 0.8966, 0.2105, 0.7792, 0.3144, 0.7792, 0.7326, 0.6197, 0.8365, 0.7371, 0.7326, 0.7371, 0.8365, 0.7371, 0.7326, 0.6197, 0.8365, 0.6197, 0.2105, 0.8966, 0.1053, 0.7792, 0.2105, 0.7792, 0.1053, 0.7792, 0.2105, 0.8966, 0.1053, 0.8966, 0.9199, 0.5916, 0.8921, 0.4745, 0.9199, 0.4745, 0.8921, 0.4745, 0.9199, 0.5916, 0.8921, 0.5916, 0.8921, 0.5916, 0.9199, 0.5916, 0.9179, 0.5932, 0.8921, 0.5916, 0.9179, 0.5932, 0.8942, 0.5932, 0.8942, 0.5932, 0.9179, 0.5932, 0.9199, 0.5947, 0.8942, 0.5932, 0.9199, 0.5947, 0.8921, 0.5947, 0.8921, 0.5947, 0.9199, 0.5947, 0.9199, 0.7103, 0.8921, 0.5947, 0.9199, 0.7103, 0.8921, 0.7103, 0.8921, 0.7103, 0.9199, 0.7103, 0.9179, 0.7118, 0.8921, 0.7103, 0.9179, 0.7118, 0.8942, 0.7118, 0.8942, 0.7118, 0.9179, 0.7118, 0.9199, 0.7134, 0.8942, 0.7118, 0.9199, 0.7134, 0.8921, 0.7134, 0.8921, 0.7134, 0.9199, 0.7134, 0.9199, 0.8289, 0.8921, 0.7134, 0.9199, 0.8289, 0.8921, 0.8289, 0.8921, 0.8289, 0.9199, 0.8289, 0.9179, 0.8305, 0.8921, 0.8289, 0.9179, 0.8305, 0.8942, 0.8305, 0.8942, 0.8305, 0.9179, 0.8305, 0.9199, 0.832, 0.8942, 0.8305, 0.9199, 0.832, 0.8921, 0.832, 0.8921, 0.832, 0.9199, 0.832, 0.9199, 0.9491, 0.8921, 0.832, 0.9199, 0.9491, 0.8921, 0.9491])
me_id3.materials.append(mat_woodbridge)
me_id3.use_remesh_fix_poles = True
me_id3.use_remesh_preserve_attributes = False
me_id3.use_mirror_vertex_groups = False
me_id3.update()

# ---- objects
ob_sketchup = bpy.data.objects.new('SketchUp', me_id3)

# ---- transforms, parenting, visibility, modifiers, constraints
ob_sketchup.location = (0.0, 0.0, 0.0)
ob_sketchup.scale = (0.0254, 0.0254, 0.0254)
ob_sketchup.lineart.crease_threshold = 0.0

# ---- collection membership
col_collection.objects.link(ob_sketchup)

# ---- scene / render settings (as saved in the file)
scene.frame_start = 1; scene.frame_end = 250; scene.frame_set(1)
scene.render.engine = 'BLENDER_EEVEE_NEXT'
scene.cycles.use_denoising = False
scene.cycles.samples = 128
scene.cycles.sampling_pattern = 'TABULATED_SOBOL'
scene.cycles.use_adaptive_sampling = False
scene.cycles.use_light_tree = False
scene.view_settings.view_transform = 'Filmic'
bpy.context.view_layer.update()

# ---- added for rendering (the .blend has no active camera and no usable light): camera, sun
cam_auto = bpy.data.cameras.new('AutoCamera')
cam_auto.lens = 50.0
cam_auto.sensor_width = 36.0
cam_auto.clip_end = 1000.0
ob_auto_camera = bpy.data.objects.new('AutoCamera', cam_auto)
scene.collection.objects.link(ob_auto_camera)
ob_auto_camera.location = (4.49499, -5.40644, 3.75414)
ob_auto_camera.rotation_euler = (1.09748, -7.21219e-08, 0.694738)
scene.camera = ob_auto_camera
light_auto_sun = bpy.data.lights.new('AutoSun', 'SUN')
light_auto_sun.energy = 3.0
light_auto_sun.angle = 0.0523599
ob_auto_sun = bpy.data.objects.new('AutoSun', light_auto_sun)
scene.collection.objects.link(ob_auto_sun)
ob_auto_sun.rotation_euler = (0.872665, 0.174533, 0.523599)
bpy.context.view_layer.update()
